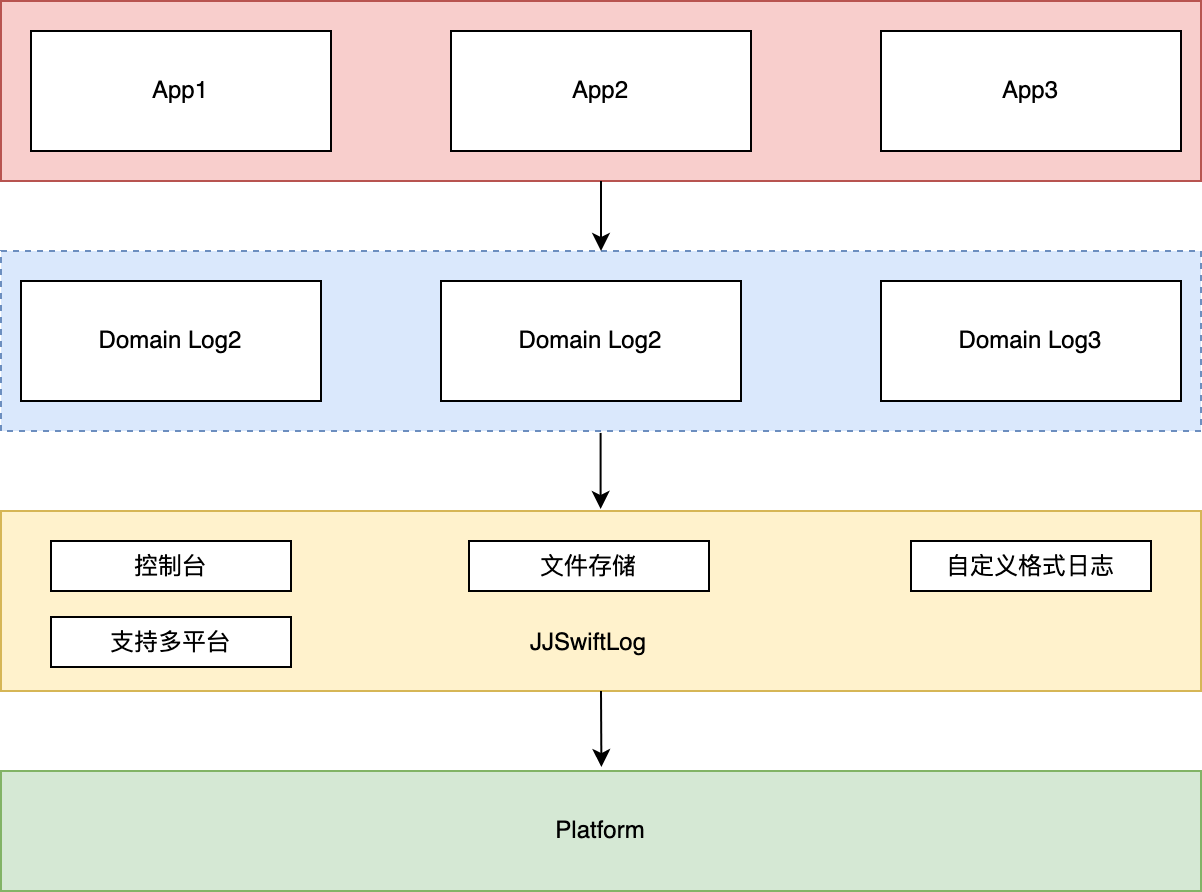

The diagram above was exported from draw.io. Its source (the exported page's mxGraphModel, read from the mxfile embedded in the PNG):
<mxGraphModel dx="944" dy="502" grid="1" gridSize="10" guides="1" tooltips="1" connect="1" arrows="1" fold="1" page="1" pageScale="1" pageWidth="827" pageHeight="1169" math="0" shadow="0">
  <root>
    <mxCell id="0" />
    <mxCell id="1" parent="0" />
    <mxCell id="vW__ykGpWotdpkqljLB8-15" value="" style="rounded=0;whiteSpace=wrap;html=1;fillColor=#f8cecc;strokeColor=#b85450;" parent="1" vertex="1">
      <mxGeometry x="120" y="455" width="600" height="90" as="geometry" />
    </mxCell>
    <mxCell id="vW__ykGpWotdpkqljLB8-14" value="" style="rounded=0;whiteSpace=wrap;html=1;fillColor=#dae8fc;strokeColor=#6c8ebf;dashed=1;" parent="1" vertex="1">
      <mxGeometry x="120" y="580" width="600" height="90" as="geometry" />
    </mxCell>
    <mxCell id="vW__ykGpWotdpkqljLB8-1" value="App1" style="rounded=0;whiteSpace=wrap;html=1;" parent="1" vertex="1">
      <mxGeometry x="135" y="470" width="150" height="60" as="geometry" />
    </mxCell>
    <mxCell id="vW__ykGpWotdpkqljLB8-2" value="&lt;font face=&quot;helvetica&quot;&gt;App2&lt;/font&gt;" style="rounded=0;whiteSpace=wrap;html=1;" parent="1" vertex="1">
      <mxGeometry x="345" y="470" width="150" height="60" as="geometry" />
    </mxCell>
    <mxCell id="vW__ykGpWotdpkqljLB8-3" value="&lt;span style=&quot;font-family: &amp;#34;helvetica&amp;#34;&quot;&gt;App3&lt;/span&gt;" style="rounded=0;whiteSpace=wrap;html=1;" parent="1" vertex="1">
      <mxGeometry x="560" y="470" width="150" height="60" as="geometry" />
    </mxCell>
    <mxCell id="vW__ykGpWotdpkqljLB8-4" value="Domain Log2" style="rounded=0;whiteSpace=wrap;html=1;" parent="1" vertex="1">
      <mxGeometry x="130" y="595" width="150" height="60" as="geometry" />
    </mxCell>
    <mxCell id="vW__ykGpWotdpkqljLB8-5" value="&lt;span&gt;Domain Log2&lt;/span&gt;" style="rounded=0;whiteSpace=wrap;html=1;" parent="1" vertex="1">
      <mxGeometry x="340" y="595" width="150" height="60" as="geometry" />
    </mxCell>
    <mxCell id="vW__ykGpWotdpkqljLB8-6" value="&lt;span&gt;Domain Log3&lt;/span&gt;" style="rounded=0;whiteSpace=wrap;html=1;" parent="1" vertex="1">
      <mxGeometry x="560" y="595" width="150" height="60" as="geometry" />
    </mxCell>
    <mxCell id="vW__ykGpWotdpkqljLB8-7" value="" style="rounded=0;whiteSpace=wrap;html=1;fillColor=#fff2cc;strokeColor=#d6b656;" parent="1" vertex="1">
      <mxGeometry x="120" y="710" width="600" height="90" as="geometry" />
    </mxCell>
    <mxCell id="vW__ykGpWotdpkqljLB8-8" value="JJSwiftLog" style="text;html=1;strokeColor=none;fillColor=none;align=center;verticalAlign=middle;whiteSpace=wrap;rounded=0;" parent="1" vertex="1">
      <mxGeometry x="384" y="760.5" width="60" height="30" as="geometry" />
    </mxCell>
    <mxCell id="vW__ykGpWotdpkqljLB8-9" value="Platform" style="rounded=0;whiteSpace=wrap;html=1;fillColor=#d5e8d4;strokeColor=#82b366;" parent="1" vertex="1">
      <mxGeometry x="120" y="840" width="600" height="60" as="geometry" />
    </mxCell>
    <mxCell id="vW__ykGpWotdpkqljLB8-10" value="控制台" style="rounded=0;whiteSpace=wrap;html=1;" parent="1" vertex="1">
      <mxGeometry x="145" y="725" width="120" height="25" as="geometry" />
    </mxCell>
    <mxCell id="vW__ykGpWotdpkqljLB8-11" value="文件存储" style="rounded=0;whiteSpace=wrap;html=1;" parent="1" vertex="1">
      <mxGeometry x="354" y="725" width="120" height="25" as="geometry" />
    </mxCell>
    <mxCell id="vW__ykGpWotdpkqljLB8-12" value="自定义格式日志" style="rounded=0;whiteSpace=wrap;html=1;" parent="1" vertex="1">
      <mxGeometry x="575" y="725" width="120" height="25" as="geometry" />
    </mxCell>
    <mxCell id="vW__ykGpWotdpkqljLB8-13" value="支持多平台" style="rounded=0;whiteSpace=wrap;html=1;" parent="1" vertex="1">
      <mxGeometry x="145" y="763" width="120" height="25" as="geometry" />
    </mxCell>
    <mxCell id="vW__ykGpWotdpkqljLB8-17" value="" style="endArrow=classic;html=1;rounded=0;entryX=0.517;entryY=-0.033;entryDx=0;entryDy=0;entryPerimeter=0;" parent="1" edge="1">
      <mxGeometry width="50" height="50" relative="1" as="geometry">
        <mxPoint x="420" y="800" as="sourcePoint" />
        <mxPoint x="420.20000000000005" y="838.02" as="targetPoint" />
      </mxGeometry>
    </mxCell>
    <mxCell id="vW__ykGpWotdpkqljLB8-18" value="" style="endArrow=classic;html=1;rounded=0;exitX=0.513;exitY=1.033;exitDx=0;exitDy=0;exitPerimeter=0;entryX=0.513;entryY=0.011;entryDx=0;entryDy=0;entryPerimeter=0;" parent="1" edge="1">
      <mxGeometry width="50" height="50" relative="1" as="geometry">
        <mxPoint x="419.79999999999995" y="670.97" as="sourcePoint" />
        <mxPoint x="419.79999999999995" y="708.99" as="targetPoint" />
      </mxGeometry>
    </mxCell>
    <mxCell id="vW__ykGpWotdpkqljLB8-19" value="" style="endArrow=classic;html=1;rounded=0;exitX=0.5;exitY=1;exitDx=0;exitDy=0;entryX=0.5;entryY=0;entryDx=0;entryDy=0;" parent="1" edge="1">
      <mxGeometry width="50" height="50" relative="1" as="geometry">
        <mxPoint x="420" y="545" as="sourcePoint" />
        <mxPoint x="420" y="580" as="targetPoint" />
      </mxGeometry>
    </mxCell>
  </root>
</mxGraphModel>